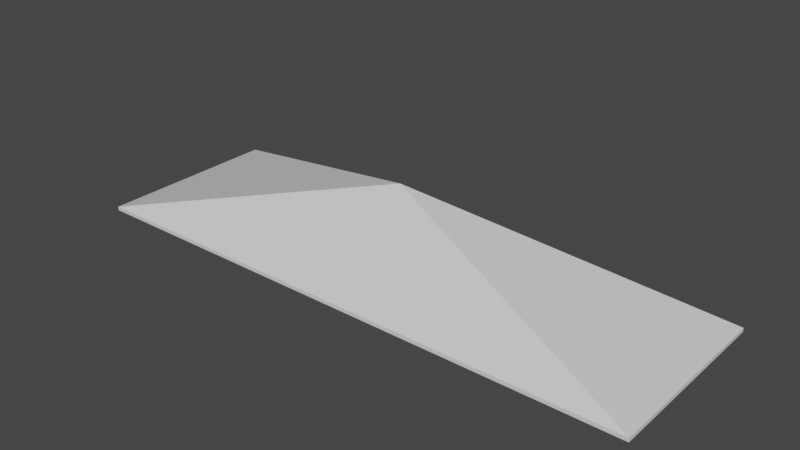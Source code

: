# Source: roof.blend  (saved by Blender 2.83.19; exported with 4.5.12 LTS)
import bpy
from mathutils import Matrix  # noqa: F401  (used for matrix-valued properties, if any)

bpy.ops.wm.read_factory_settings(use_empty=True)
scene = bpy.context.scene
scene.name = 'Scene'

# ---- collections
col_collection = bpy.data.collections.new('Collection'); scene.collection.children.link(col_collection)

# ---- materials (node trees are filled in below, after node groups)
mat_material = bpy.data.materials.new('Material')
mat_material.alpha_threshold = 0.0
mat_material.use_transparent_shadow = False
mat_material.line_color = (0.0, 0.0, 0.0, 1.0)

# ---- material node trees
mat_material.use_nodes = True; mat_material.node_tree.nodes.clear()
_N = mat_material.node_tree.nodes; _L = mat_material.node_tree.links
n0 = _N.new('ShaderNodeOutputMaterial'); n0.name = 'Material Output'; n0.location = (300, 300)
n1 = _N.new('ShaderNodeBsdfPrincipled'); n1.name = 'Principled BSDF'; n1.location = (10, 300)
n1.distribution = 'GGX'
n1.subsurface_method = 'BURLEY'
n1.inputs[2].default_value = 0.4
n1.inputs[3].default_value = 1.45
n1.inputs[27].default_value = (0.0, 0.0, 0.0, 1.0)
n1.inputs[28].default_value = 1.0
_L.new(n1.outputs[0], n0.inputs[0])
n0.is_active_output = True

# ---- world
world_world = bpy.data.worlds.new('World'); scene.world = world_world
world_world.use_nodes = True; world_world.node_tree.nodes.clear()
_N = world_world.node_tree.nodes; _L = world_world.node_tree.links
n0 = _N.new('ShaderNodeOutputWorld'); n0.name = 'World Output'; n0.location = (300, 300)
n1 = _N.new('ShaderNodeBackground'); n1.name = 'Background'; n1.location = (10, 300)
n1.inputs[0].default_value = (0.05088, 0.05088, 0.05088, 1.0)
_L.new(n1.outputs[0], n0.inputs[0])
n0.is_active_output = True
world_world.color = (0.05088, 0.05088, 0.05088)
world_world.use_sun_shadow = False
world_world.sun_shadow_jitter_overblur = 0.0

# ---- meshes
me_cube = bpy.data.meshes.new('Cube')
me_cube.from_pydata([(0.0, 0.0, 1.0), (1.0, 1.0, -1.0), (1.0, -1.0, -1.0), (-1.0, 1.0, -1.0), (-1.0, -1.0, -1.0), (-1.0, 1.0, -1.098), (-1.0, -1.0, -1.098), (1.0, 1.0, -1.098), (0.0, 0.0, 0.902), (1.0, -1.0, -1.098)], [], [(2, 0, 4), (4, 0, 3), (9, 6, 8), (1, 0, 2), (3, 0, 1), (6, 5, 8), (7, 9, 8), (5, 7, 8), (4, 6, 9, 2), (1, 7, 5, 3), (2, 9, 7, 1), (3, 5, 6, 4)])
_uv = me_cube.uv_layers.new(name='UVMap')
_uv.uv.foreach_set('vector', [0.375, 0.75, 0.625, 1.0, 0.375, 1.0, 0.375, 0.0, 0.625, 0.25, 0.375, 0.25, 0.375, 0.75, 0.375, 1.0, 0.625, 1.0, 0.375, 0.5, 0.625, 0.75, 0.375, 0.75, 0.375, 0.25, 0.625, 0.5, 0.375, 0.5, 0.375, 0.0, 0.375, 0.25, 0.625, 0.25, 0.375, 0.5, 0.375, 0.75, 0.625, 0.75, 0.375, 0.25, 0.375, 0.5, 0.625, 0.5, 0.375, 1.0, 0.375, 1.0, 0.375, 0.75, 0.375, 0.75, 0.375, 0.5, 0.375, 0.5, 0.375, 0.25, 0.375, 0.25, 0.375, 0.75, 0.375, 0.75, 0.375, 0.5, 0.375, 0.5, 0.375, 0.25, 0.375, 0.25, 0.375, 0.0, 0.375, 0.0])
me_cube.materials.append(mat_material)
me_cube.use_remesh_preserve_volume = False
me_cube.use_remesh_preserve_attributes = False
me_cube.use_mirror_vertex_groups = False
me_cube.update()

# ---- objects
ob_cube = bpy.data.objects.new('Cube', me_cube)

# ---- transforms, parenting, visibility, modifiers, constraints
ob_cube.location = (0.0, 0.0, 0.0)
ob_cube.scale = (30.59, 9.946, 4.14)
ob_cube.lock_rotations_4d = False
ob_cube.empty_display_type = 'ARROWS'
ob_cube.lineart.crease_threshold = 0.0

# ---- collection membership
col_collection.objects.link(ob_cube)

# ---- scene / render settings (as saved in the file)
scene.frame_start = 1; scene.frame_end = 250; scene.frame_set(1)
scene.render.engine = 'BLENDER_EEVEE_NEXT'
scene.cycles.use_denoising = False
scene.cycles.samples = 128
scene.cycles.sampling_pattern = 'TABULATED_SOBOL'
scene.cycles.use_adaptive_sampling = False
scene.cycles.use_light_tree = False
scene.view_settings.view_transform = 'Filmic'
bpy.context.view_layer.update()

# ---- added for rendering (the .blend has no active camera and no usable light): camera, sun
cam_auto = bpy.data.cameras.new('AutoCamera')
cam_auto.lens = 50.0
cam_auto.sensor_width = 36.0
cam_auto.clip_end = 1054.22
ob_auto_camera = bpy.data.objects.new('AutoCamera', cam_auto)
scene.collection.objects.link(ob_auto_camera)
ob_auto_camera.location = (60.0698, -72.0838, 47.8529)
ob_auto_camera.rotation_euler = (1.09748, -7.21219e-08, 0.694738)
scene.camera = ob_auto_camera
light_auto_sun = bpy.data.lights.new('AutoSun', 'SUN')
light_auto_sun.energy = 3.0
light_auto_sun.angle = 0.0523599
ob_auto_sun = bpy.data.objects.new('AutoSun', light_auto_sun)
scene.collection.objects.link(ob_auto_sun)
ob_auto_sun.rotation_euler = (0.872665, 0.174533, 0.523599)
bpy.context.view_layer.update()
